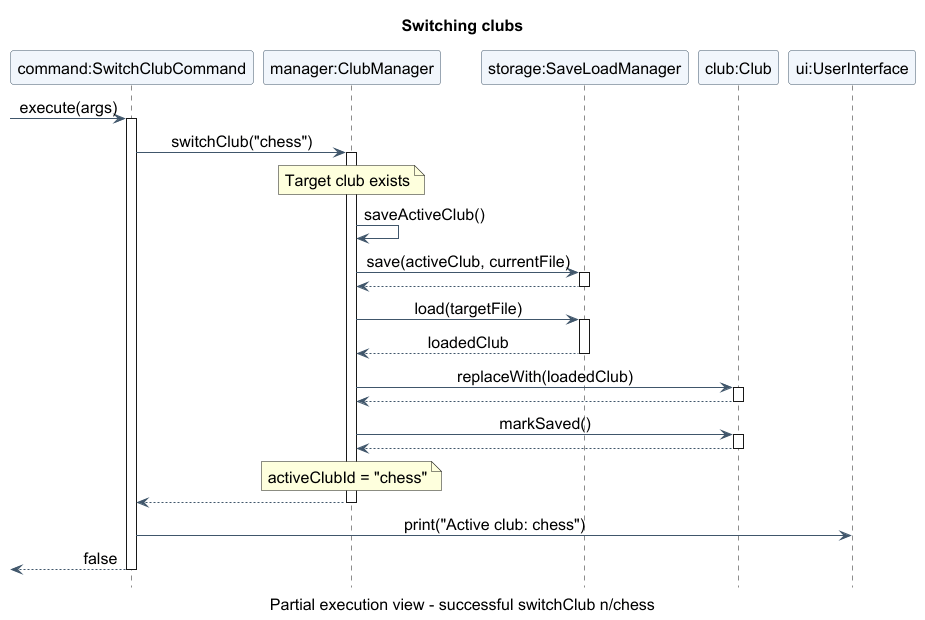

The diagram above was rendered by PlantUML. Its source (embedded in the PNG):
@startuml
title Switching clubs
caption Partial execution view - successful switchClub n/chess
skinparam shadowing false
skinparam defaultFontName SansSerif
skinparam defaultFontSize 16
skinparam titleFontSize 16
skinparam sequenceMessageFontSize 16
skinparam sequenceParticipantFontSize 16
skinparam captionFontSize 16
skinparam sequenceMessageAlign center
skinparam ParticipantBackgroundColor #F1F6FC
skinparam ParticipantBorderColor #40566B
skinparam ArrowColor #40566B
hide footbox

participant "command:SwitchClubCommand" as Command
participant "manager:ClubManager" as Manager
participant "storage:SaveLoadManager" as Storage
participant "club:Club" as Club
participant "ui:UserInterface" as UI

[-> Command : execute(args)
activate Command
Command -> Manager : switchClub("chess")
activate Manager
note over Manager
Target club exists
end note
Manager -> Manager : saveActiveClub()
Manager -> Storage : save(activeClub, currentFile)
activate Storage
Storage --> Manager
 deactivate Storage
Manager -> Storage : load(targetFile)
activate Storage
Storage --> Manager : loadedClub
 deactivate Storage
Manager -> Club : replaceWith(loadedClub)
activate Club
Club --> Manager
 deactivate Club
Manager -> Club : markSaved()
activate Club
Club --> Manager
 deactivate Club
note over Manager
activeClubId = "chess"
end note
Manager --> Command
 deactivate Manager
Command -> UI : print("Active club: chess")
[<-- Command : false
 deactivate Command
@enduml